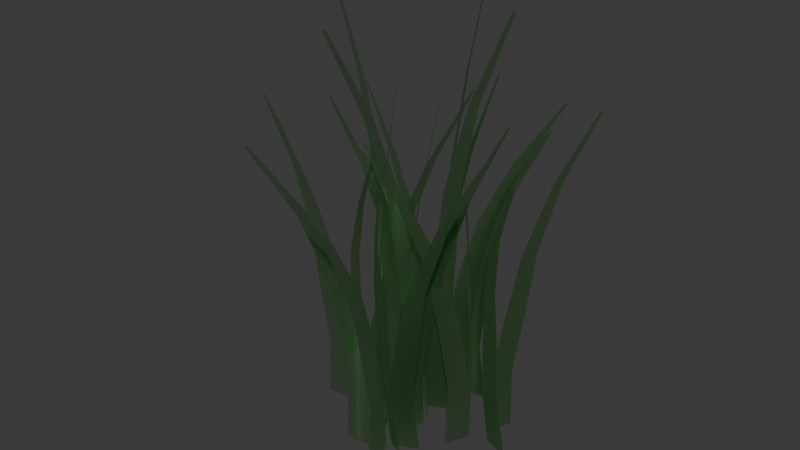 # Source: grass.blend  (saved by Blender 4.0.36; exported with 4.5.12 LTS)
import bpy
from mathutils import Matrix  # noqa: F401  (used for matrix-valued properties, if any)

bpy.ops.wm.read_factory_settings(use_empty=True)
scene = bpy.context.scene
scene.name = 'Scene'

# ---- collections
col_collection = bpy.data.collections.new('Collection'); scene.collection.children.link(col_collection)

# ---- materials (node trees are filled in below, after node groups)
mat_crayfishdiffuse = bpy.data.materials.new('_crayfishdiffuse')
mat_crayfishdiffuse.use_transparent_shadow = False
mat_crayfishdiffuse.diffuse_color = (0.0824, 0.4863, 0.051, 1.0)
mat_crayfishdiffuse.roughness = 0.8268

# ---- material node trees
mat_crayfishdiffuse.use_nodes = True; mat_crayfishdiffuse.node_tree.nodes.clear()
_N = mat_crayfishdiffuse.node_tree.nodes; _L = mat_crayfishdiffuse.node_tree.links
n0 = _N.new('ShaderNodeBsdfPrincipled'); n0.name = 'Principled BSDF'; n0.location = (0, 300)
n0.inputs[0].default_value = (0.0824, 0.4863, 0.051, 1.0)
n0.inputs[2].default_value = 0.8268
n0.inputs[13].default_value = 0.2
n0.inputs[18].default_value = 1.0
n0.inputs[27].default_value = (0.0, 0.0, 0.0, 1.0)
n1 = _N.new('ShaderNodeOutputMaterial'); n1.name = 'Material Output'; n1.location = (280, 300)
_L.new(n0.outputs[0], n1.inputs[0])
n1.is_active_output = True

# ---- world
world_world = bpy.data.worlds.new('World'); scene.world = world_world
world_world.use_nodes = True; world_world.node_tree.nodes.clear()
_N = world_world.node_tree.nodes; _L = world_world.node_tree.links
n0 = _N.new('ShaderNodeOutputWorld'); n0.name = 'World Output'; n0.location = (300, 300)
n1 = _N.new('ShaderNodeBackground'); n1.name = 'Background'; n1.location = (10, 300)
n1.inputs[0].default_value = (0.05088, 0.05088, 0.05088, 1.0)
_L.new(n1.outputs[0], n0.inputs[0])
n0.is_active_output = True
world_world.color = (0.05088, 0.05088, 0.05088)
world_world.use_sun_shadow = False
world_world.sun_shadow_jitter_overblur = 0.0

# ---- meshes
me_tuft_of_grass = bpy.data.meshes.new('Tuft of grass')
me_tuft_of_grass.from_pydata([(6.583, 220.9, 34.44), (6.653, 220.9, 23.25), (7.379, 150.2, 10.83), (7.327, 150.2, 25.7), (5.338, 362.2, 82.97), (5.337, 362.2, 80.61), (5.794, 291.6, 46.28), (5.754, 291.6, 53.2), (7.631, 8.911, 0.8362), (7.631, 8.911, 19.03), (7.631, 79.57, 17.92), (7.631, 79.57, 1.951), (-0.5886, 221.3, -39.94), (3.867, 221.1, -29.9), (4.26, 150.3, -18.96), (-2.113, 150.6, -32.31), (-8.766, 363.4, -83.08), (-7.96, 363.4, -80.97), (-0.4524, 292.1, -50.36), (-2.951, 292.3, -56.57), (-2.336, 9.03, -10.41), (-10.34, 9.41, -26.74), (-4.262, 79.92, -25.53), (2.761, 79.59, -11.2), (-33.26, 220.9, 1.369), (-23.41, 220.9, 2.344), (-12.95, 150.2, 3.427), (-27.27, 150.2, 2.131), (-66.69, 362.2, -2.861), (-64.86, 362.2, -2.655), (-40.33, 291.6, 0.3372), (-45.79, 291.6, -0.2666), (-3.258, 8.911, 4.298), (-21.39, 8.911, 2.712), (-20.27, 79.57, 2.809), (-4.368, 79.57, 4.2), (33.85, 221.3, -0.1001), (24.69, 221.1, 3.924), (16.24, 150.3, 2.848), (29.59, 150.6, -2.503), (63.06, 363.4, -6.473), (61.35, 363.4, -5.624), (39.24, 292.1, 1.186), (44.33, 292.3, -1.307), (8.815, 9.03, -4.651), (25.78, 9.41, -11.2), (24.05, 79.92, -5.251), (9.157, 79.59, 0.4955), (-22.27, 158.4, 57.85), (-14.05, 158.4, 50.66), (-5.017, 105.5, 42.68), (-16.34, 105.5, 52.23), (-52.93, 264.3, 89.05), (-51.25, 264.3, 87.53), (-29.43, 211.3, 65.46), (-34.3, 211.3, 69.91), (2.624, -0.3881, 36.25), (-11.32, -0.3881, 47.95), (-10.46, 52.54, 47.23), (1.77, 52.54, 36.97), (-25.46, 158.4, 2.614), (-19.32, 158.4, 11.77), (-12.73, 105.5, 21.95), (-21.23, 105.5, 9.772), (-46.55, 264.3, -37.14), (-45.38, 264.3, -35.21), (-30.36, 211.3, -7.086), (-33.92, 211.3, -12.76), (-7.027, -0.3881, 30.14), (-17.46, -0.3881, 15.23), (-16.82, 52.54, 16.14), (-7.666, 52.54, 29.22), (21.76, 158.7, 58.96), (12.42, 158.6, 53.56), (6.879, 105.5, 44.52), (19.8, 105.8, 51.71), (47.46, 265.2, 88.47), (45.61, 265.1, 87.33), (25.41, 211.8, 67.71), (30.91, 211.9, 71.06), (7.588, -0.2995, 33.63), (23.51, -0.01442, 42.42), (17.84, 52.8, 44.92), (3.866, 52.55, 37.2), (27.58, 158.7, 3.93), (23.29, 158.6, 14.15), (15.67, 105.5, 21.09), (21.68, 105.8, 7.5), (46.39, 265.2, -31.6), (45.56, 265.1, -29.44), (33.29, 211.8, -2.477), (35.77, 211.9, -8.808), (4.833, -0.2996, 21.39), (12.2, -0.01442, 4.759), (15.18, 52.8, 10.19), (8.714, 52.55, 24.79), (-35.5, 158.4, -33.16), (-24.76, 158.4, -32.19), (-13.17, 105.5, -31.1), (-27.92, 105.5, -32.4), (-72.4, 264.3, -37.39), (-70.41, 264.3, -37.19), (-44.33, 211.3, -34.19), (-50.48, 211.3, -34.8), (-3.258, -0.3881, -30.23), (-21.39, -0.3881, -31.82), (-20.27, 52.54, -31.72), (-4.368, 52.54, -30.33), (16.22, 158.4, -62.59), (6.933, 158.4, -57.0), (-3.399, 105.5, -50.79), (9.402, 105.5, -58.22), (51.27, 264.3, -86.86), (49.37, 264.3, -85.68), (24.48, 211.3, -68.51), (30.0, 211.3, -71.98), (-12.06, -0.3881, -45.79), (3.702, -0.3881, -54.89), (2.737, 52.54, -54.33), (-11.09, 52.54, -46.35), (-4.913, 158.7, 0.1584), (-7.917, 158.6, -10.58), (-6.045, 105.5, -21.34), (-1.935, 105.8, -7.055), (-2.482, 265.2, 44.42), (-3.037, 265.1, 42.15), (-6.816, 211.8, 10.35), (-5.029, 211.9, 17.01), (2.105, -0.2995, -28.58), (7.15, -0.01442, -11.1), (1.375, 52.8, -13.35), (-3.051, 52.55, -28.68), (36.56, 158.7, -34.63), (26.59, 158.6, -30.61), (16.67, 105.5, -31.68), (30.49, 105.8, -37.03), (68.94, 265.2, -41.0), (67.05, 265.1, -40.15), (43.65, 211.8, -33.35), (49.43, 211.9, -35.84), (8.815, -0.2996, -39.18), (25.78, -0.01442, -45.73), (24.05, 52.8, -39.78), (9.157, 52.55, -34.04), (16.44, 158.4, -31.98), (24.09, 158.4, -24.08), (33.66, 105.5, -15.29), (23.23, 105.5, -25.8), (-14.86, 264.3, -66.3), (-13.46, 264.3, -64.64), (7.716, 211.3, -40.36), (3.245, 211.3, -45.25), (40.89, -0.3881, -8.225), (28.02, -0.3881, -21.09), (28.81, 52.54, -20.3), (40.1, 52.54, -9.013), (60.9, 158.4, -46.43), (56.25, 158.4, -36.29), (53.16, 105.5, -25.03), (59.44, 105.5, -38.51), (74.36, 264.3, -90.41), (73.27, 264.3, -88.28), (62.28, 211.3, -57.16), (65.19, 211.3, -63.44), (49.26, -0.3881, -15.97), (56.95, -0.3881, -32.47), (56.48, 52.54, -31.46), (49.74, 52.54, -16.98), (19.3, 158.7, 13.95), (23.61, 158.6, 3.733), (32.86, 105.5, -3.208), (26.89, 105.8, 10.38), (-5.885, 265.2, 49.48), (-5.08, 265.1, 47.32), (10.6, 211.8, 20.36), (7.981, 211.9, 26.69), (43.93, -0.2996, -3.508), (36.56, -0.01442, 13.12), (33.58, 52.8, 7.688), (40.05, 52.55, -6.905), (71.91, 158.7, 14.96), (61.83, 158.6, 11.34), (56.76, 105.5, 3.518), (70.69, 105.8, 8.332), (96.89, 265.2, 38.28), (94.8, 265.1, 37.52), (74.08, 211.8, 22.6), (80.09, 211.9, 24.84), (55.89, -0.2996, -7.32), (73.1, -0.01442, -1.429), (67.94, 52.8, 2.012), (52.84, 52.55, -3.158), (1.879, 158.7, 14.57), (-3.714, 158.6, 5.003), (-4.573, 105.5, -5.909), (3.091, 105.8, 6.818), (12.97, 265.2, 56.67), (11.96, 265.1, 54.65), (2.108, 211.8, 24.99), (5.343, 211.9, 30.92), (1.433, -0.2996, -15.01), (10.83, -0.01442, 0.5608), (4.67, 52.8, -0.1167), (-3.575, 52.55, -13.78), (-32.7, 158.4, 46.03), (-21.87, 158.4, 46.03), (-10.18, 105.5, 46.03), (-24.99, 105.5, 46.03), (-70.84, 264.3, 46.03), (-68.83, 264.3, 46.03), (-42.11, 211.3, 46.03), (-48.34, 211.3, 46.03), (-0.2346, -0.3881, 46.03), (-18.43, -0.3881, 46.03), (-17.32, 52.54, 46.03), (-1.349, 52.54, 46.03), (38.95, 158.7, 38.04), (29.18, 158.6, 42.96), (19.43, 105.5, 42.84), (32.75, 105.8, 36.3), (70.39, 265.2, 27.87), (68.64, 265.1, 28.91), (46.27, 211.8, 38.42), (51.75, 211.9, 35.38), (11.01, -0.2995, 36.06), (27.35, -0.01442, 28.06), (26.13, 52.8, 34.13), (11.8, 52.55, 41.16), (12.5, 158.4, 75.1), (11.59, 158.4, 63.96), (11.09, 105.5, 51.58), (12.37, 105.5, 66.4), (14.49, 264.3, 123.5), (14.29, 264.3, 121.1), (12.52, 211.3, 86.9), (13.07, 211.3, 93.8), (10.31, -0.3881, 41.63), (11.9, -0.3881, 59.76), (11.8, 52.54, 58.65), (10.41, 52.54, 42.74), (-1.233, 158.7, 1.706), (4.358, 158.6, 11.28), (5.382, 105.5, 22.19), (-2.268, 105.8, 9.461), (-13.23, 265.2, -40.39), (-12.2, 265.1, -38.37), (-1.793, 211.8, -8.706), (-5.092, 211.9, -14.64), (-0.5983, -0.2996, 31.29), (-9.994, -0.01442, 15.72), (-3.834, 52.8, 16.4), (4.411, 52.55, 30.06), (-22.91, 158.7, 27.15), (-33.05, 158.6, 23.53), (-41.64, 105.5, 15.71), (-27.69, 105.8, 20.52), (11.46, 265.2, 50.47), (9.586, 265.1, 49.7), (-15.28, 211.8, 34.79), (-9.294, 211.9, 37.03), (-43.09, -0.2995, 4.869), (-25.88, -0.01442, 10.76), (-31.04, 52.8, 14.2), (-46.14, 52.55, 9.031), (-26.56, 158.7, -28.05), (-29.12, 158.6, -17.2), (-37.07, 105.5, -8.9), (-33.54, 105.8, -23.33), (-6.706, 265.2, -67.64), (-7.184, 265.1, -65.36), (-18.83, 211.8, -35.79), (-17.26, 211.9, -42.51), (-47.93, -0.2996, -6.711), (-43.56, -0.01442, -24.37), (-39.69, 52.8, -19.53), (-43.52, 52.55, -4.039), (-74.4, 158.4, 17.42), (-63.8, 158.4, 16.44), (-53.95, 105.5, 15.36), (-68.62, 105.5, 16.65), (-108.2, 264.3, 21.65), (-106.0, 264.3, 21.44), (-80.78, 211.3, 18.45), (-87.06, 211.3, 19.05), (-44.31, -0.3881, 14.49), (-62.44, -0.3881, 16.07), (-61.33, 52.54, 15.98), (-45.42, 52.54, 14.59), (-78.24, 158.4, -19.79), (-70.66, 158.4, -11.89), (-64.7, 105.5, -3.102), (-75.13, 105.5, -13.62), (-100.8, 264.3, -54.12), (-99.12, 264.3, -52.45), (-81.46, 211.3, -28.17), (-86.05, 211.3, -33.07), (-58.09, -0.3881, 3.964), (-70.96, -0.3881, -8.903), (-70.17, 52.54, -8.115), (-58.88, 52.54, 3.176), (33.23, 158.7, -30.17), (24.59, 158.6, -23.58), (14.72, 105.5, -21.8), (26.67, 105.8, -30.56), (63.69, 265.2, -47.68), (62.02, 265.1, -46.29), (40.53, 211.8, -31.6), (45.56, 211.9, -35.68), (5.169, -0.2996, -27.0), (19.87, -0.01442, -37.71), (19.73, 52.8, -31.52), (6.832, 52.55, -22.11), (-11.98, 158.4, -58.82), (-11.06, 158.4, -47.68), (-10.31, 105.5, -35.3), (-11.59, 105.5, -50.12), (-14.44, 264.3, -107.2), (-14.25, 264.3, -104.8), (-12.34, 211.3, -70.62), (-12.87, 211.3, -77.52), (-9.476, -0.3881, -25.35), (-11.06, -0.3881, -43.48), (-10.96, 52.54, -42.37), (-9.573, 52.54, -26.46), (-35.91, 158.4, -9.393), (-25.42, 158.4, -11.33), (-13.99, 105.5, -13.49), (-28.55, 105.5, -10.91), (-71.59, 264.3, -0.9648), (-69.64, 264.3, -1.375), (-44.43, 211.3, -7.337), (-50.46, 211.3, -6.134), (-4.176, -0.3881, -15.23), (-22.1, -0.3881, -12.07), (-21.0, 52.54, -12.26), (-5.274, 52.54, -15.03)], [], [(0, 1, 2, 3), (4, 5, 6, 7), (7, 6, 1, 0), (8, 9, 10, 11), (11, 10, 3, 2), (12, 13, 14, 15), (16, 17, 18, 19), (19, 18, 13, 12), (20, 21, 22, 23), (23, 22, 15, 14), (24, 25, 26, 27), (28, 29, 30, 31), (31, 30, 25, 24), (32, 33, 34, 35), (35, 34, 27, 26), (36, 37, 38, 39), (40, 41, 42, 43), (43, 42, 37, 36), (44, 45, 46, 47), (47, 46, 39, 38), (48, 49, 50, 51), (52, 53, 54, 55), (55, 54, 49, 48), (56, 57, 58, 59), (59, 58, 51, 50), (60, 61, 62, 63), (64, 65, 66, 67), (67, 66, 61, 60), (68, 69, 70, 71), (71, 70, 63, 62), (72, 73, 74, 75), (76, 77, 78, 79), (79, 78, 73, 72), (80, 81, 82, 83), (83, 82, 75, 74), (84, 85, 86, 87), (88, 89, 90, 91), (91, 90, 85, 84), (92, 93, 94, 95), (95, 94, 87, 86), (96, 97, 98, 99), (100, 101, 102, 103), (103, 102, 97, 96), (104, 105, 106, 107), (107, 106, 99, 98), (108, 109, 110, 111), (112, 113, 114, 115), (115, 114, 109, 108), (116, 117, 118, 119), (119, 118, 111, 110), (120, 121, 122, 123), (124, 125, 126, 127), (127, 126, 121, 120), (128, 129, 130, 131), (131, 130, 123, 122), (132, 133, 134, 135), (136, 137, 138, 139), (139, 138, 133, 132), (140, 141, 142, 143), (143, 142, 135, 134), (144, 145, 146, 147), (148, 149, 150, 151), (151, 150, 145, 144), (152, 153, 154, 155), (155, 154, 147, 146), (156, 157, 158, 159), (160, 161, 162, 163), (163, 162, 157, 156), (164, 165, 166, 167), (167, 166, 159, 158), (168, 169, 170, 171), (172, 173, 174, 175), (175, 174, 169, 168), (176, 177, 178, 179), (179, 178, 171, 170), (180, 181, 182, 183), (184, 185, 186, 187), (187, 186, 181, 180), (188, 189, 190, 191), (191, 190, 183, 182), (192, 193, 194, 195), (196, 197, 198, 199), (199, 198, 193, 192), (200, 201, 202, 203), (203, 202, 195, 194), (204, 205, 206, 207), (208, 209, 210, 211), (211, 210, 205, 204), (212, 213, 214, 215), (215, 214, 207, 206), (216, 217, 218, 219), (220, 221, 222, 223), (223, 222, 217, 216), (224, 225, 226, 227), (227, 226, 219, 218), (228, 229, 230, 231), (232, 233, 234, 235), (235, 234, 229, 228), (236, 237, 238, 239), (239, 238, 231, 230), (240, 241, 242, 243), (244, 245, 246, 247), (247, 246, 241, 240), (248, 249, 250, 251), (251, 250, 243, 242), (252, 253, 254, 255), (256, 257, 258, 259), (259, 258, 253, 252), (260, 261, 262, 263), (263, 262, 255, 254), (264, 265, 266, 267), (268, 269, 270, 271), (271, 270, 265, 264), (272, 273, 274, 275), (275, 274, 267, 266), (276, 277, 278, 279), (280, 281, 282, 283), (283, 282, 277, 276), (284, 285, 286, 287), (287, 286, 279, 278), (288, 289, 290, 291), (292, 293, 294, 295), (295, 294, 289, 288), (296, 297, 298, 299), (299, 298, 291, 290), (300, 301, 302, 303), (304, 305, 306, 307), (307, 306, 301, 300), (308, 309, 310, 311), (311, 310, 303, 302), (312, 313, 314, 315), (316, 317, 318, 319), (319, 318, 313, 312), (320, 321, 322, 323), (323, 322, 315, 314), (324, 325, 326, 327), (328, 329, 330, 331), (331, 330, 325, 324), (332, 333, 334, 335), (335, 334, 327, 326)])
me_tuft_of_grass.polygons.foreach_set('use_smooth', [True] * 140)
_uv = me_tuft_of_grass.uv_layers.new(name='UVMap')
_uv.uv.foreach_set('vector', [0.5592, 0.6082, 0.5592, 0.6082, 0.5592, 0.414, 0.5592, 0.414, 0.5592, 0.9966, 0.5592, 0.9966, 0.5592, 0.8024, 0.5592, 0.8024, 0.5592, 0.8024, 0.5592, 0.8024, 0.5592, 0.6082, 0.5592, 0.6082, 0.5592, 0.02556, 0.5592, 0.02556, 0.5592, 0.2198, 0.5592, 0.2198, 0.5592, 0.2198, 0.5592, 0.2198, 0.5592, 0.414, 0.5592, 0.414, 0.5258, 0.6095, 0.5464, 0.6088, 0.5459, 0.4142, 0.5186, 0.4151, 0.4833, 1.0, 0.4877, 0.9999, 0.5274, 0.804, 0.5147, 0.8044, 0.5147, 0.8044, 0.5274, 0.804, 0.5464, 0.6088, 0.5258, 0.6095, 0.5175, 0.02589, 0.4841, 0.02693, 0.5095, 0.2207, 0.5389, 0.2198, 0.5389, 0.2198, 0.5095, 0.2207, 0.5186, 0.4151, 0.5459, 0.4142, 0.3738, 0.6082, 0.4203, 0.6082, 0.4721, 0.414, 0.4102, 0.414, 0.1716, 0.9966, 0.1815, 0.9966, 0.3244, 0.8024, 0.2956, 0.8024, 0.2956, 0.8024, 0.3244, 0.8024, 0.4203, 0.6082, 0.3738, 0.6082, 0.5137, 0.02556, 0.4379, 0.02556, 0.4426, 0.2198, 0.5091, 0.2198, 0.5091, 0.2198, 0.4426, 0.2198, 0.4102, 0.414, 0.4721, 0.414, 0.6864, 0.6095, 0.6428, 0.6088, 0.5973, 0.4142, 0.6553, 0.4151, 0.8698, 1.0, 0.8606, 0.9999, 0.7297, 0.804, 0.7567, 0.8044, 0.7567, 0.8044, 0.7297, 0.804, 0.6428, 0.6088, 0.6864, 0.6095, 0.5642, 0.02589, 0.6351, 0.02693, 0.6278, 0.2207, 0.5656, 0.2198, 0.5656, 0.2198, 0.6278, 0.2207, 0.6553, 0.4151, 0.5973, 0.4142, 0.4307, 0.4364, 0.4665, 0.4364, 0.5063, 0.291, 0.4587, 0.291, 0.2752, 0.7274, 0.2828, 0.7274, 0.3928, 0.5819, 0.3706, 0.5819, 0.3706, 0.5819, 0.3928, 0.5819, 0.4665, 0.4364, 0.4307, 0.4364, 0.5383, 0.0, 0.48, 0.0, 0.4836, 0.1455, 0.5347, 0.1455, 0.5347, 0.1455, 0.4836, 0.1455, 0.4587, 0.291, 0.5063, 0.291, 0.4174, 0.4364, 0.4442, 0.4364, 0.474, 0.291, 0.4383, 0.291, 0.301, 0.7274, 0.3066, 0.7274, 0.389, 0.5819, 0.3724, 0.5819, 0.3724, 0.5819, 0.389, 0.5819, 0.4442, 0.4364, 0.4174, 0.4364, 0.4979, 0.0, 0.4543, 0.0, 0.457, 0.1455, 0.4953, 0.1455, 0.4953, 0.1455, 0.457, 0.1455, 0.4383, 0.291, 0.474, 0.291, 0.623, 0.4374, 0.5821, 0.4369, 0.5563, 0.2911, 0.6107, 0.2918, 0.7613, 0.7299, 0.7527, 0.7298, 0.6467, 0.5831, 0.6721, 0.5834, 0.6721, 0.5834, 0.6467, 0.5831, 0.5821, 0.4369, 0.623, 0.4374, 0.559, 0.0002435, 0.6256, 0.001027, 0.6019, 0.1462, 0.5435, 0.1455, 0.5435, 0.1455, 0.6019, 0.1462, 0.6107, 0.2918, 0.5563, 0.2911, 0.6474, 0.4374, 0.6285, 0.4369, 0.5931, 0.2911, 0.6183, 0.2918, 0.7583, 0.7299, 0.7543, 0.7298, 0.6818, 0.5831, 0.6935, 0.5834, 0.6935, 0.5834, 0.6818, 0.5831, 0.6285, 0.4369, 0.6474, 0.4374, 0.5475, 0.0002432, 0.5783, 0.001027, 0.5908, 0.1462, 0.5637, 0.1455, 0.5637, 0.1455, 0.5908, 0.1462, 0.6183, 0.2918, 0.5931, 0.2911, 0.3738, 0.4364, 0.4203, 0.4364, 0.4721, 0.291, 0.4102, 0.291, 0.1716, 0.7274, 0.1815, 0.7274, 0.3244, 0.5819, 0.2956, 0.5819, 0.2956, 0.5819, 0.3244, 0.5819, 0.4203, 0.4364, 0.3738, 0.4364, 0.5137, 0.0, 0.4379, 0.0, 0.4426, 0.1455, 0.5091, 0.1455, 0.5091, 0.1455, 0.4426, 0.1455, 0.4102, 0.291, 0.4721, 0.291, 0.5986, 0.4364, 0.5581, 0.4364, 0.5131, 0.291, 0.5669, 0.291, 0.7743, 0.7274, 0.7657, 0.7274, 0.6414, 0.5819, 0.6665, 0.5819, 0.6665, 0.5819, 0.6414, 0.5819, 0.5581, 0.4364, 0.5986, 0.4364, 0.4769, 0.0, 0.5428, 0.0, 0.5388, 0.1455, 0.4809, 0.1455, 0.4809, 0.1455, 0.5388, 0.1455, 0.5669, 0.291, 0.5131, 0.291, 0.5065, 0.4374, 0.4935, 0.4369, 0.502, 0.2911, 0.5192, 0.2918, 0.5171, 0.7299, 0.5143, 0.7298, 0.4974, 0.5831, 0.5054, 0.5834, 0.5054, 0.5834, 0.4974, 0.5831, 0.4935, 0.4369, 0.5065, 0.4374, 0.5361, 0.0002435, 0.5572, 0.001027, 0.5331, 0.1462, 0.5146, 0.1455, 0.5146, 0.1455, 0.5331, 0.1462, 0.5192, 0.2918, 0.502, 0.2911, 0.6864, 0.4374, 0.6428, 0.4369, 0.5973, 0.2911, 0.6553, 0.2918, 0.8698, 0.7299, 0.8606, 0.7298, 0.7297, 0.5831, 0.7567, 0.5834, 0.7567, 0.5834, 0.7297, 0.5831, 0.6428, 0.4369, 0.6864, 0.4374, 0.5642, 0.0002432, 0.6351, 0.001027, 0.6278, 0.1462, 0.5656, 0.1455, 0.5656, 0.1455, 0.6278, 0.1462, 0.6553, 0.2918, 0.5973, 0.2911, 0.5989, 0.4364, 0.632, 0.4364, 0.6687, 0.291, 0.6248, 0.291, 0.4554, 0.7274, 0.4624, 0.7274, 0.5639, 0.5819, 0.5434, 0.5819, 0.5434, 0.5819, 0.5639, 0.5819, 0.632, 0.4364, 0.5989, 0.4364, 0.6983, 0.0, 0.6445, 0.0, 0.6478, 0.1455, 0.695, 0.1455, 0.695, 0.1455, 0.6478, 0.1455, 0.6248, 0.291, 0.6687, 0.291, 0.7926, 0.4364, 0.7729, 0.4364, 0.7509, 0.291, 0.7772, 0.291, 0.8784, 0.7274, 0.8742, 0.7274, 0.8136, 0.5819, 0.8258, 0.5819, 0.8258, 0.5819, 0.8136, 0.5819, 0.7729, 0.4364, 0.7926, 0.4364, 0.7333, 0.0, 0.7654, 0.0, 0.7635, 0.1455, 0.7352, 0.1455, 0.7352, 0.1455, 0.7635, 0.1455, 0.7772, 0.291, 0.7509, 0.291, 0.6111, 0.4374, 0.63, 0.4369, 0.6654, 0.2911, 0.6402, 0.2918, 0.5002, 0.7299, 0.5042, 0.7298, 0.5767, 0.5831, 0.565, 0.5834, 0.565, 0.5834, 0.5767, 0.5831, 0.63, 0.4369, 0.6111, 0.4374, 0.711, 0.0002432, 0.6802, 0.001027, 0.6677, 0.1462, 0.6947, 0.1455, 0.6947, 0.1455, 0.6677, 0.1462, 0.6402, 0.2918, 0.6654, 0.2911, 0.8424, 0.4374, 0.7982, 0.4369, 0.7662, 0.2911, 0.825, 0.2918, 1.0, 0.7299, 0.9907, 0.7298, 0.8721, 0.5831, 0.8994, 0.5834, 0.8994, 0.5834, 0.8721, 0.5831, 0.7982, 0.4369, 0.8424, 0.4374, 0.761, 0.0002432, 0.8329, 0.001027, 0.8114, 0.1462, 0.7482, 0.1455, 0.7482, 0.1455, 0.8114, 0.1462, 0.825, 0.2918, 0.7662, 0.2911, 0.5358, 0.4374, 0.5117, 0.4369, 0.5082, 0.2911, 0.5403, 0.2918, 0.5939, 0.7299, 0.5888, 0.7298, 0.538, 0.5831, 0.553, 0.5834, 0.553, 0.5834, 0.538, 0.5831, 0.5117, 0.4369, 0.5358, 0.4374, 0.5333, 0.0002432, 0.5726, 0.001027, 0.5468, 0.1462, 0.5124, 0.1455, 0.5124, 0.1455, 0.5468, 0.1462, 0.5403, 0.2918, 0.5082, 0.2911, 0.3859, 0.4364, 0.4326, 0.4364, 0.4846, 0.291, 0.4224, 0.291, 0.183, 0.7274, 0.1928, 0.7274, 0.3364, 0.5819, 0.3074, 0.5819, 0.3074, 0.5819, 0.3364, 0.5819, 0.4326, 0.4364, 0.3859, 0.4364, 0.5263, 0.0, 0.4503, 0.0, 0.4549, 0.1455, 0.5217, 0.1455, 0.5217, 0.1455, 0.4549, 0.1455, 0.4224, 0.291, 0.4846, 0.291, 0.6968, 0.4374, 0.6548, 0.4369, 0.6091, 0.2911, 0.6649, 0.2918, 0.8772, 0.7299, 0.8683, 0.7298, 0.7404, 0.5831, 0.7663, 0.5834, 0.7663, 0.5834, 0.7404, 0.5831, 0.6548, 0.4369, 0.6968, 0.4374, 0.5734, 0.0002435, 0.6416, 0.001027, 0.6366, 0.1462, 0.5767, 0.1455, 0.5767, 0.1455, 0.6366, 0.1462, 0.6649, 0.2918, 0.6091, 0.2911, 0.5827, 0.4364, 0.5786, 0.4364, 0.5741, 0.291, 0.5795, 0.291, 0.6003, 0.7274, 0.5995, 0.7274, 0.587, 0.5819, 0.5895, 0.5819, 0.5895, 0.5819, 0.587, 0.5819, 0.5786, 0.4364, 0.5827, 0.4364, 0.5704, 0.0, 0.577, 0.0, 0.5766, 0.1455, 0.5708, 0.1455, 0.5708, 0.1455, 0.5766, 0.1455, 0.5795, 0.291, 0.5741, 0.291, 0.5223, 0.4374, 0.5465, 0.4369, 0.5499, 0.2911, 0.5178, 0.2918, 0.4642, 0.7299, 0.4693, 0.7298, 0.5201, 0.5831, 0.5052, 0.5834, 0.5052, 0.5834, 0.5201, 0.5831, 0.5465, 0.4369, 0.5223, 0.4374, 0.5248, 0.0002432, 0.4855, 0.001027, 0.5113, 0.1462, 0.5458, 0.1455, 0.5458, 0.1455, 0.5113, 0.1462, 0.5178, 0.2918, 0.5499, 0.2911, 0.4286, 0.4374, 0.3844, 0.4369, 0.3524, 0.2911, 0.4112, 0.2918, 0.5862, 0.7299, 0.5769, 0.7298, 0.4583, 0.5831, 0.4857, 0.5834, 0.4857, 0.5834, 0.4583, 0.5831, 0.3844, 0.4369, 0.4286, 0.4374, 0.3472, 0.0002435, 0.4191, 0.001027, 0.3976, 0.1462, 0.3344, 0.1455, 0.3344, 0.1455, 0.3976, 0.1462, 0.4112, 0.2918, 0.3524, 0.2911, 0.4126, 0.4374, 0.4014, 0.4369, 0.3716, 0.2911, 0.3865, 0.2918, 0.496, 0.7299, 0.4936, 0.7298, 0.4418, 0.5831, 0.4488, 0.5834, 0.4488, 0.5834, 0.4418, 0.5831, 0.4014, 0.4369, 0.4126, 0.4374, 0.3269, 0.0002432, 0.3452, 0.001027, 0.3614, 0.1462, 0.3454, 0.1455, 0.3454, 0.1455, 0.3614, 0.1462, 0.3865, 0.2918, 0.3716, 0.2911, 0.2021, 0.4364, 0.2487, 0.4364, 0.3005, 0.291, 0.2385, 0.291, 0.0, 0.7274, 0.009827, 0.7274, 0.1528, 0.5819, 0.124, 0.5819, 0.124, 0.5819, 0.1528, 0.5819, 0.2487, 0.4364, 0.2021, 0.4364, 0.3421, 0.0, 0.2663, 0.0, 0.2709, 0.1455, 0.3374, 0.1455, 0.3374, 0.1455, 0.2709, 0.1455, 0.2385, 0.291, 0.3005, 0.291, 0.1851, 0.4364, 0.2182, 0.4364, 0.2549, 0.291, 0.211, 0.291, 0.04165, 0.7274, 0.04863, 0.7274, 0.1501, 0.5819, 0.1296, 0.5819, 0.1296, 0.5819, 0.1501, 0.5819, 0.2182, 0.4364, 0.1851, 0.4364, 0.2845, 0.0, 0.2307, 0.0, 0.234, 0.1455, 0.2812, 0.1455, 0.2812, 0.1455, 0.234, 0.1455, 0.211, 0.291, 0.2549, 0.291, 0.6719, 0.4374, 0.6342, 0.4369, 0.589, 0.2911, 0.6392, 0.2918, 0.8422, 0.7299, 0.8342, 0.7298, 0.7151, 0.5831, 0.7385, 0.5834, 0.7385, 0.5834, 0.7151, 0.5831, 0.6342, 0.4369, 0.6719, 0.4374, 0.5489, 0.0002432, 0.6104, 0.001027, 0.6098, 0.1462, 0.5559, 0.1455, 0.5559, 0.1455, 0.6098, 0.1462, 0.6392, 0.2918, 0.589, 0.2911, 0.4755, 0.4364, 0.4795, 0.4364, 0.4841, 0.291, 0.4786, 0.291, 0.4578, 0.7274, 0.4586, 0.7274, 0.4711, 0.5819, 0.4686, 0.5819, 0.4686, 0.5819, 0.4711, 0.5819, 0.4795, 0.4364, 0.4755, 0.4364, 0.4877, 0.0, 0.4811, 0.0, 0.4815, 0.1455, 0.4873, 0.1455, 0.4873, 0.1455, 0.4815, 0.1455, 0.4786, 0.291, 0.4841, 0.291, 0.3715, 0.4364, 0.4176, 0.4364, 0.4687, 0.291, 0.4075, 0.291, 0.1717, 0.7274, 0.1814, 0.7274, 0.3228, 0.5819, 0.2943, 0.5819, 0.2943, 0.5819, 0.3228, 0.5819, 0.4176, 0.4364, 0.3715, 0.4364, 0.5099, 0.0, 0.4349, 0.0, 0.4395, 0.1455, 0.5053, 0.1455, 0.5053, 0.1455, 0.4395, 0.1455, 0.4075, 0.291, 0.4687, 0.291])
me_tuft_of_grass.materials.append(mat_crayfishdiffuse)
me_tuft_of_grass.update()
me_tuft_of_grass.normals_split_custom_set([tuple(v) for v in zip(*[iter([-0.9999, -0.009949, -0.005452, -0.9999, -0.009886, -0.00526, -1.0, -0.006425, -0.003048, -1.0, -0.006934, -0.003302, -1.0, -0.004255, -0.004249, -1.0, -0.004255, -0.004249, -1.0, -0.007953, -0.005386, -1.0, -0.006609, -0.004973, -1.0, -0.006609, -0.004973, -1.0, -0.007953, -0.005386, -0.9999, -0.009886, -0.00526, -0.9999, -0.009949, -0.005452, -1.0, 0.0, 0.0, -1.0, 0.0, 0.0, -1.0, -0.001918, -0.0008749, -1.0, -0.001778, -0.000811, -1.0, -0.001778, -0.000811, -1.0, -0.001918, -0.0008749, -1.0, -0.006934, -0.003302, -1.0, -0.006425, -0.003048, 0.9132, -0.03025, -0.4063, 0.9116, -0.03065, -0.4099, 0.9023, -0.03469, -0.4296, 0.9029, -0.03433, -0.4284, 0.9287, -0.03043, -0.3695, 0.9287, -0.0307, -0.3694, 0.9225, -0.02977, -0.3848, 0.9247, -0.02995, -0.3795, 0.9247, -0.02995, -0.3795, 0.9225, -0.02977, -0.3848, 0.9116, -0.03065, -0.4099, 0.9132, -0.03025, -0.4063, 0.8967, -0.03891, -0.4409, 0.8967, -0.03891, -0.4409, 0.8978, -0.03807, -0.4387, 0.8978, -0.03808, -0.4388, 0.8978, -0.03808, -0.4388, 0.8978, -0.03807, -0.4387, 0.9029, -0.03433, -0.4284, 0.9023, -0.03469, -0.4296, 0.0984, -0.003277, -0.9951, 0.09747, -0.003055, -0.9952, 0.09083, -0.00122, -0.9959, 0.09119, -0.00134, -0.9958, 0.1104, -0.003813, -0.9939, 0.1104, -0.003813, -0.9939, 0.1057, -0.004081, -0.9944, 0.107, -0.004006, -0.9942, 0.107, -0.004006, -0.9942, 0.1057, -0.004081, -0.9944, 0.09747, -0.003055, -0.9952, 0.0984, -0.003277, -0.9951, 0.08715, 7.427e-08, -0.9962, 0.08715, 7.427e-08, -0.9962, 0.08788, -0.000239, -0.9961, 0.08783, -0.0002225, -0.9961, 0.08783, -0.0002225, -0.9961, 0.08788, -0.000239, -0.9961, 0.09119, -0.00134, -0.9958, 0.09083, -0.00122, -0.9959, 0.4003, -0.02174, 0.9161, 0.3975, -0.02252, 0.9173, 0.3747, -0.03131, 0.9266, 0.3755, -0.03074, 0.9263, 0.4414, -0.02075, 0.8971, 0.4412, -0.02068, 0.8972, 0.4245, -0.01882, 0.9052, 0.4288, -0.01953, 0.9032, 0.4288, -0.01953, 0.9032, 0.4245, -0.01882, 0.9052, 0.3975, -0.02252, 0.9173, 0.4003, -0.02174, 0.9161, 0.3611, -0.03891, 0.9317, 0.3611, -0.03891, 0.9317, 0.3636, -0.03711, 0.9308, 0.3637, -0.03725, 0.9308, 0.3637, -0.03725, 0.9308, 0.3636, -0.03711, 0.9308, 0.3755, -0.03074, 0.9263, 0.3747, -0.03131, 0.9266, -0.6586, 0.01245, -0.7524, -0.6562, 0.01038, -0.7545, -0.6469, 0.002635, -0.7626, -0.6476, 0.003213, -0.7619, -0.6729, 0.03053, -0.7391, -0.6729, 0.03053, -0.7391, -0.6674, 0.02211, -0.7444, -0.6697, 0.0256, -0.7422, -0.6697, 0.0256, -0.7422, -0.6674, 0.02211, -0.7444, -0.6562, 0.01038, -0.7545, -0.6586, 0.01245, -0.7524, -0.6428, -1.485e-06, -0.766, -0.6428, -1.485e-06, -0.766, -0.6433, 0.0001806, -0.7656, -0.6433, 0.0001631, -0.7656, -0.6433, 0.0001631, -0.7656, -0.6433, 0.0001806, -0.7656, -0.6476, 0.003213, -0.7619, -0.6469, 0.002635, -0.7626, 0.8317, -0.01656, -0.555, 0.8295, -0.01402, -0.5583, 0.8218, -0.003947, -0.5698, 0.8223, -0.0048, -0.569, 0.8484, -0.04031, -0.5279, 0.8484, -0.04031, -0.5279, 0.8409, -0.02881, -0.5404, 0.8441, -0.03366, -0.5352, 0.8441, -0.03366, -0.5352, 0.8409, -0.02881, -0.5404, 0.8295, -0.01402, -0.5583, 0.8317, -0.01656, -0.555, 0.8192, 0.0, -0.5736, 0.8192, 0.0, -0.5736, 0.8194, -0.0003093, -0.5733, 0.8193, -0.0002795, -0.5733, 0.8193, -0.0002795, -0.5733, 0.8194, -0.0003093, -0.5733, 0.8223, -0.0048, -0.569, 0.8218, -0.003947, -0.5698, -0.501, -0.03989, 0.8645, -0.4985, -0.0387, 0.866, -0.4868, -0.03225, 0.8729, -0.4878, -0.03281, 0.8724, -0.5197, -0.05332, 0.8527, -0.52, -0.05345, 0.8525, -0.5136, -0.0474, 0.8567, -0.5168, -0.04963, 0.8547, -0.5168, -0.04963, 0.8547, -0.5136, -0.0474, 0.8567, -0.4985, -0.0387, 0.866, -0.501, -0.03989, 0.8645, -0.4818, -0.0291, 0.8758, -0.4818, -0.0291, 0.8758, -0.4825, -0.02952, 0.8754, -0.4824, -0.02947, 0.8754, -0.4824, -0.02947, 0.8754, -0.4825, -0.02952, 0.8754, -0.4878, -0.03281, 0.8724, -0.4868, -0.03225, 0.8729, 0.9221, -0.0002112, 0.387, 0.921, -0.003838, 0.3896, 0.9162, -0.02154, 0.4003, 0.9164, -0.02014, 0.3997, 0.9308, 0.03352, 0.3641, 0.9307, 0.03367, 0.3642, 0.927, 0.01873, 0.3746, 0.9284, 0.02467, 0.3709, 0.9284, 0.02467, 0.3709, 0.927, 0.01873, 0.3746, 0.921, -0.003838, 0.3896, 0.9221, -0.0002112, 0.387, 0.9145, -0.0291, 0.4036, 0.9145, -0.0291, 0.4036, 0.9146, -0.02848, 0.4034, 0.9146, -0.02852, 0.4034, 0.9146, -0.02852, 0.4034, 0.9146, -0.02848, 0.4034, 0.9164, -0.02014, 0.3997, 0.9162, -0.02154, 0.4003, 0.09111, -0.002772, -0.9958, 0.09042, -0.002356, -0.9959, 0.08791, -0.0006232, -0.9961, 0.08806, -0.0007528, -0.9961, 0.09882, -0.007708, -0.9951, 0.09882, -0.007708, -0.9951, 0.09511, -0.005298, -0.9955, 0.0965, -0.0062, -0.9953, 0.0965, -0.0062, -0.9953, 0.09511, -0.005298, -0.9955, 0.09042, -0.002356, -0.9959, 0.09111, -0.002772, -0.9958, 0.08715, 9.915e-08, -0.9962, 0.08715, 9.915e-08, -0.9962, 0.08724, -4.897e-05, -0.9962, 0.08723, -4.427e-05, -0.9962, 0.08723, -4.427e-05, -0.9962, 0.08724, -4.897e-05, -0.9962, 0.08806, -0.0007528, -0.9961, 0.08791, -0.0006232, -0.9961, 0.5158, 0.009579, 0.8566, 0.5135, 0.007855, 0.858, 0.5041, 0.001732, 0.8636, 0.5049, 0.002138, 0.8632, 0.5302, 0.02542, 0.8475, 0.5302, 0.02542, 0.8475, 0.5247, 0.01797, 0.8511, 0.527, 0.02101, 0.8496, 0.527, 0.02101, 0.8496, 0.5247, 0.01797, 0.8511, 0.5135, 0.007855, 0.858, 0.5158, 0.009579, 0.8566, 0.5, 0.0, 0.866, 0.5, 0.0, 0.866, 0.5006, 6.514e-05, 0.8657, 0.5005, 5.887e-05, 0.8657, 0.5005, 5.887e-05, 0.8657, 0.5006, 6.514e-05, 0.8657, 0.5049, 0.002138, 0.8632, 0.5041, 0.001732, 0.8636, -0.9625, -0.02391, 0.2703, -0.9621, -0.0247, 0.2716, -0.9605, -0.02786, 0.2767, -0.9606, -0.02769, 0.2764, -0.9667, -0.02002, 0.2551, -0.9667, -0.02072, 0.2551, -0.9646, -0.02148, 0.2628, -0.9655, -0.02101, 0.2596, -0.9655, -0.02101, 0.2596, -0.9646, -0.02148, 0.2628, -0.9621, -0.0247, 0.2716, -0.9625, -0.02391, 0.2703, -0.96, -0.0291, 0.2786, -0.96, -0.0291, 0.2786, -0.96, -0.02904, 0.2784, -0.96, -0.02903, 0.2784, -0.96, -0.02903, 0.2784, -0.96, -0.02904, 0.2784, -0.9606, -0.02769, 0.2764, -0.9605, -0.02786, 0.2767, 0.3729, -0.0152, 0.9277, 0.3712, -0.01682, 0.9284, 0.3635, -0.02558, 0.9312, 0.3636, -0.02492, 0.9312, 0.3981, 0.00549, 0.9173, 0.3977, 0.005922, 0.9175, 0.3838, -0.003936, 0.9234, 0.3873, -0.0007232, 0.922, 0.3873, -0.0007232, 0.922, 0.3838, -0.003936, 0.9234, 0.3712, -0.01682, 0.9284, 0.3729, -0.0152, 0.9277, 0.3612, -0.0291, 0.932, 0.3612, -0.0291, 0.932, 0.3613, -0.0288, 0.932, 0.3614, -0.02883, 0.932, 0.3614, -0.02883, 0.932, 0.3613, -0.0288, 0.932, 0.3636, -0.02492, 0.9312, 0.3635, -0.02558, 0.9312, 0.7209, 0.01107, -0.693, 0.7185, 0.01112, -0.6954, 0.7107, 0.005961, -0.7035, 0.7113, 0.007049, -0.7029, 0.7456, -0.008612, -0.6664, 0.7456, -0.008612, -0.6664, 0.7329, 0.004286, -0.6803, 0.7384, -0.00128, -0.6743, 0.7384, -0.00128, -0.6743, 0.7329, 0.004286, -0.6803, 0.7185, 0.01112, -0.6954, 0.7209, 0.01107, -0.693, 0.7071, 0.0, -0.7071, 0.7071, 0.0, -0.7071, 0.7078, 0.001001, -0.7064, 0.7077, 0.0009034, -0.7065, 0.7077, 0.0009034, -0.7065, 0.7078, 0.001001, -0.7064, 0.7113, 0.007049, -0.7029, 0.7107, 0.005961, -0.7035, 0.9066, 0.05085, 0.4189, 0.9067, 0.04675, 0.4192, 0.9067, 0.01944, 0.4214, 0.9067, 0.02282, 0.4212, 0.9016, 0.06314, 0.4278, 0.9016, 0.06314, 0.4278, 0.9048, 0.06185, 0.4214, 0.9034, 0.0624, 0.4241, 0.9034, 0.0624, 0.4241, 0.9048, 0.06185, 0.4214, 0.9067, 0.04675, 0.4192, 0.9066, 0.05085, 0.4189, 0.9063, 0.0, 0.4226, 0.9063, 0.0, 0.4226, 0.9063, 0.002885, 0.4225, 0.9063, 0.002611, 0.4225, 0.9063, 0.002611, 0.4225, 0.9063, 0.002885, 0.4225, 0.9067, 0.02282, 0.4212, 0.9067, 0.01944, 0.4214, -0.9203, -0.04159, -0.3889, -0.9196, -0.04178, -0.3906, -0.9164, -0.03669, -0.3986, -0.9166, -0.03764, -0.3979, -0.9277, -0.01976, -0.3728, -0.9277, -0.01866, -0.3728, -0.924, -0.033, -0.3809, -0.9255, -0.02707, -0.3778, -0.9255, -0.02707, -0.3778, -0.924, -0.033, -0.3809, -0.9196, -0.04178, -0.3906, -0.9203, -0.04159, -0.3889, -0.9145, -0.0291, -0.4036, -0.9145, -0.0291, -0.4036, -0.9148, -0.03038, -0.4028, -0.9148, -0.03034, -0.4028, -0.9148, -0.03034, -0.4028, -0.9148, -0.03038, -0.4028, -0.9166, -0.03764, -0.3979, -0.9164, -0.03669, -0.3986, -0.3404, -0.05197, 0.9389, -0.3388, -0.05054, 0.9395, -0.3288, -0.03791, 0.9436, -0.3297, -0.03899, 0.9433, -0.3475, -0.06326, 0.9356, -0.3479, -0.06308, 0.9354, -0.3481, -0.05988, 0.9355, -0.3494, -0.06103, 0.935, -0.3494, -0.06103, 0.935, -0.3481, -0.05988, 0.9355, -0.3388, -0.05054, 0.9395, -0.3404, -0.05197, 0.9389, -0.3224, -0.0291, 0.9462, -0.3224, -0.0291, 0.9462, -0.3235, -0.03045, 0.9457, -0.3234, -0.03036, 0.9458, -0.3234, -0.03036, 0.9458, -0.3235, -0.03045, 0.9457, -0.3297, -0.03899, 0.9433, -0.3288, -0.03791, 0.9436, -0.8639, -0.0295, 0.5028, -0.8623, -0.02936, 0.5055, -0.8567, -0.02905, 0.515, -0.857, -0.02914, 0.5144, -0.8808, -0.03658, 0.472, -0.8808, -0.03767, 0.472, -0.8727, -0.03265, 0.4872, -0.8762, -0.03447, 0.4808, -0.8762, -0.03447, 0.4808, -0.8727, -0.03265, 0.4872, -0.8623, -0.02936, 0.5055, -0.8639, -0.0295, 0.5028, -0.8551, -0.0291, 0.5176, -0.8551, -0.0291, 0.5176, -0.8552, -0.02912, 0.5174, -0.8552, -0.02911, 0.5174, -0.8552, -0.02911, 0.5174, -0.8552, -0.02912, 0.5174, -0.857, -0.02914, 0.5144, -0.8567, -0.02905, 0.515, 0.0, 0.0, -1.0, 0.0, 0.0, -1.0, 0.0, 0.0, -1.0, 0.0, 0.0, -1.0, 0.0, 0.0, -1.0, 0.0, 0.0, -1.0, 0.0, 0.0, -1.0, 0.0, 0.0, -1.0, 0.0, 0.0, -1.0, 0.0, 0.0, -1.0, 0.0, 0.0, -1.0, 0.0, 0.0, -1.0, 0.0, 0.0, -1.0, 0.0, 0.0, -1.0, 0.0, 0.0, -1.0, 0.0, 0.0, -1.0, 0.0, 0.0, -1.0, 0.0, 0.0, -1.0, 0.0, 0.0, -1.0, 0.0, 0.0, -1.0, 0.4526, -0.01186, 0.8916, 0.4507, -0.01368, 0.8926, 0.4424, -0.0238, 0.8965, 0.4425, -0.02298, 0.8965, 0.4907, 0.01271, 0.8712, 0.4903, 0.01357, 0.8714, 0.4692, 0.001114, 0.8831, 0.4753, 0.005105, 0.8798, 0.4753, 0.005105, 0.8798, 0.4692, 0.001114, 0.8831, 0.4507, -0.01368, 0.8926, 0.4526, -0.01186, 0.8916, 0.4411, -0.0291, 0.897, 0.4411, -0.0291, 0.897, 0.4412, -0.0285, 0.897, 0.4412, -0.02855, 0.897, 0.4412, -0.02855, 0.897, 0.4412, -0.0285, 0.897, 0.4425, -0.02298, 0.8965, 0.4424, -0.0238, 0.8965, -0.9965, -0.01485, 0.08252, -0.9965, -0.01357, 0.08303, -0.9963, -0.005726, 0.08545, -0.9963, -0.006749, 0.08518, -0.9964, -0.01956, 0.08212, -0.9964, -0.01956, 0.08212, -0.9965, -0.0184, 0.0816, -0.9965, -0.01891, 0.08183, -0.9965, -0.01891, 0.08183, -0.9965, -0.0184, 0.0816, -0.9965, -0.01357, 0.08303, -0.9965, -0.01485, 0.08252, -0.9962, 5.907e-07, 0.08716, -0.9962, 5.907e-07, 0.08716, -0.9962, -0.0009263, 0.0868, -0.9962, -0.0008369, 0.08683, -0.9962, -0.0008369, 0.08683, -0.9962, -0.0009263, 0.0868, -0.9963, -0.006749, 0.08518, -0.9963, -0.005726, 0.08545, 0.8632, -0.02545, -0.5042, 0.8619, -0.02569, -0.5064, 0.8569, -0.02757, -0.5147, 0.8573, -0.02742, -0.5141, 0.8775, -0.03155, -0.4784, 0.8775, -0.03278, -0.4784, 0.8706, -0.02765, -0.4913, 0.8735, -0.02957, -0.4859, 0.8735, -0.02957, -0.4859, 0.8706, -0.02765, -0.4913, 0.8619, -0.02569, -0.5064, 0.8632, -0.02545, -0.5042, 0.8551, -0.0291, -0.5176, 0.8551, -0.0291, -0.5176, 0.8553, -0.02894, -0.5173, 0.8553, -0.02893, -0.5173, 0.8553, -0.02893, -0.5173, 0.8553, -0.02894, -0.5173, 0.8573, -0.02742, -0.5141, 0.8569, -0.02757, -0.5147, -0.3353, -0.02286, 0.9418, -0.3332, -0.02302, 0.9426, -0.325, -0.02588, 0.9454, -0.3258, -0.02547, 0.9451, -0.3563, -0.03192, 0.9338, -0.3565, -0.0328, 0.9337, -0.3478, -0.02629, 0.9372, -0.3518, -0.02881, 0.9356, -0.3518, -0.02881, 0.9356, -0.3478, -0.02629, 0.9372, -0.3332, -0.02302, 0.9426, -0.3353, -0.02286, 0.9418, -0.3224, -0.0291, 0.9462, -0.3224, -0.0291, 0.9462, -0.3229, -0.02859, 0.946, -0.3227, -0.02859, 0.9461, -0.3227, -0.02859, 0.9461, -0.3229, -0.02859, 0.946, -0.3258, -0.02547, 0.9451, -0.325, -0.02588, 0.9454, 0.9724, -0.04455, 0.2289, 0.9722, -0.04439, 0.2299, 0.9713, -0.03765, 0.2349, 0.9714, -0.03874, 0.2344, 0.9751, -0.02656, 0.22, 0.9752, -0.02582, 0.22, 0.9737, -0.03811, 0.2245, 0.9743, -0.03293, 0.2227, 0.9743, -0.03293, 0.2227, 0.9737, -0.03811, 0.2245, 0.9722, -0.04439, 0.2299, 0.9724, -0.04455, 0.2289, 0.9707, -0.0291, 0.2387, 0.9707, -0.0291, 0.2387, 0.9708, -0.03061, 0.238, 0.9708, -0.03056, 0.238, 0.9708, -0.03056, 0.238, 0.9708, -0.03061, 0.238, 0.9714, -0.03874, 0.2344, 0.9713, -0.03765, 0.2349, -0.09152, 0.006373, -0.9958, -0.09103, 0.005824, -0.9958, -0.08842, 0.002159, -0.9961, -0.08861, 0.002497, -0.9961, -0.09511, 0.01088, -0.9954, -0.09511, 0.01088, -0.9954, -0.09388, 0.00919, -0.9955, -0.09431, 0.009784, -0.9955, -0.09431, 0.009784, -0.9955, -0.09388, 0.00919, -0.9955, -0.09103, 0.005824, -0.9958, -0.09152, 0.006373, -0.9958, -0.08715, 5.063e-08, -0.9962, -0.08715, 5.063e-08, -0.9962, -0.08736, 0.0002999, -0.9962, -0.08734, 0.0002722, -0.9962, -0.08734, 0.0002722, -0.9962, -0.08736, 0.0002999, -0.9962, -0.08861, 0.002497, -0.9961, -0.08842, 0.002159, -0.9961, 0.7195, -0.05286, -0.6925, 0.7182, -0.04871, -0.6941, 0.7113, -0.02015, -0.7026, 0.7119, -0.02324, -0.7019, 0.722, -0.07363, -0.688, 0.722, -0.07363, -0.688, 0.7227, -0.06798, -0.6878, 0.7224, -0.0702, -0.6879, 0.7224, -0.0702, -0.6879, 0.7227, -0.06798, -0.6878, 0.7182, -0.04871, -0.6941, 0.7195, -0.05286, -0.6925, 0.7071, 0.0, -0.7071, 0.7071, 0.0, -0.7071, 0.7079, -0.00328, -0.7063, 0.7078, -0.002976, -0.7064, 0.7078, -0.002976, -0.7064, 0.7079, -0.00328, -0.7063, 0.7119, -0.02324, -0.7019, 0.7113, -0.02015, -0.7026, 0.6057, -0.007696, 0.7956, 0.6035, -0.0103, 0.7973, 0.5936, -0.02378, 0.8044, 0.594, -0.02278, 0.8042, 0.6314, 0.02218, 0.7751, 0.6312, 0.0226, 0.7753, 0.6183, 0.008811, 0.7859, 0.6221, 0.01367, 0.7828, 0.6221, 0.01367, 0.7828, 0.6183, 0.008811, 0.7859, 0.6035, -0.0103, 0.7973, 0.6057, -0.007696, 0.7956, 0.5902, -0.0291, 0.8068, 0.5902, -0.0291, 0.8068, 0.5905, -0.02872, 0.8065, 0.5905, -0.02876, 0.8065, 0.5905, -0.02876, 0.8065, 0.5905, -0.02872, 0.8065, 0.594, -0.02278, 0.8042, 0.5936, -0.02378, 0.8044, 0.9966, -0.008939, -0.08178, 0.9966, -0.008003, -0.08253, 0.9963, -0.003035, -0.08551, 0.9964, -0.003631, -0.08524, 0.9969, -0.01415, -0.07775, 0.9969, -0.01415, -0.07775, 0.9968, -0.01212, -0.07928, 0.9968, -0.01302, -0.07861, 0.9968, -0.01302, -0.07861, 0.9968, -0.01212, -0.07928, 0.9966, -0.008003, -0.08253, 0.9966, -0.008939, -0.08178, 0.9962, -5.738e-07, -0.08716, 0.9962, -5.738e-07, -0.08716, 0.9962, -0.0003848, -0.08686, 0.9962, -0.0003477, -0.08689, 0.9962, -0.0003477, -0.08689, 0.9962, -0.0003848, -0.08686, 0.9964, -0.003631, -0.08524, 0.9963, -0.003035, -0.08551, -0.1829, 0.005695, -0.9831, -0.1815, 0.004837, -0.9834, -0.1757, 0.001238, -0.9845, -0.176, 0.001504, -0.9844, -0.1982, 0.01626, -0.98, -0.1982, 0.01626, -0.98, -0.1911, 0.01108, -0.9815, -0.1938, 0.013, -0.981, -0.1938, 0.013, -0.981, -0.1911, 0.01108, -0.9815, -0.1815, 0.004837, -0.9834, -0.1829, 0.005695, -0.9831, -0.1737, 0.0, -0.9848, -0.1737, 0.0, -0.9848, -0.1739, 7.716e-05, -0.9848, -0.1739, 6.976e-05, -0.9848, -0.1739, 6.976e-05, -0.9848, -0.1739, 7.716e-05, -0.9848, -0.176, 0.001504, -0.9844, -0.1757, 0.001238, -0.9845])] * 3)])

# ---- objects
ob_tuft_of_grass = bpy.data.objects.new('Tuft of grass', me_tuft_of_grass)

# ---- transforms, parenting, visibility, modifiers, constraints
ob_tuft_of_grass.location = (0.0, 0.0, 0.0)
ob_tuft_of_grass.rotation_euler = (1.571, -0.0, 0.0)
ob_tuft_of_grass.scale = (0.004353, 0.003462, 0.004353)

# ---- collection membership
col_collection.objects.link(ob_tuft_of_grass)

# ---- scene / render settings (as saved in the file)
scene.frame_start = 1; scene.frame_end = 250; scene.frame_set(1)
scene.render.engine = 'BLENDER_EEVEE_NEXT'
scene.cycles.sampling_pattern = 'TABULATED_SOBOL'
bpy.context.view_layer.update()

# ---- added for rendering (the .blend has no active camera and no usable light): camera, sun
cam_auto = bpy.data.cameras.new('AutoCamera')
cam_auto.lens = 50.0
cam_auto.sensor_width = 36.0
cam_auto.clip_end = 1000.0
ob_auto_camera = bpy.data.objects.new('AutoCamera', cam_auto)
scene.collection.objects.link(ob_auto_camera)
ob_auto_camera.location = (1.67922, -2.08003, 1.99145)
ob_auto_camera.rotation_euler = (1.09748, -7.21219e-08, 0.694738)
scene.camera = ob_auto_camera
light_auto_sun = bpy.data.lights.new('AutoSun', 'SUN')
light_auto_sun.energy = 3.0
light_auto_sun.angle = 0.0523599
ob_auto_sun = bpy.data.objects.new('AutoSun', light_auto_sun)
scene.collection.objects.link(ob_auto_sun)
ob_auto_sun.rotation_euler = (0.872665, 0.174533, 0.523599)
bpy.context.view_layer.update()
